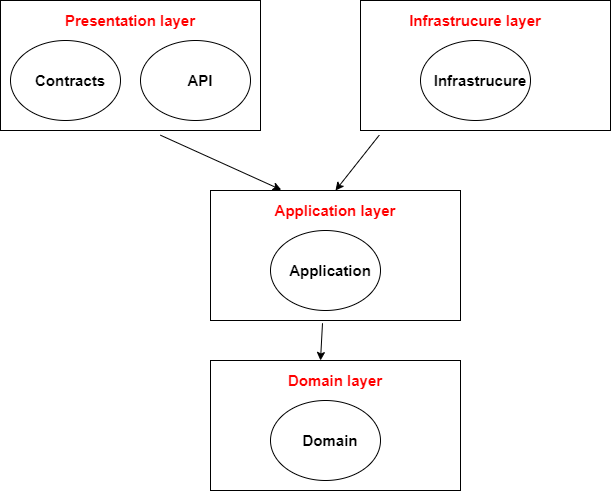

The diagram above was exported from draw.io. Its source (the exported page's mxGraphModel, read from the mxfile embedded in the PNG):
<mxGraphModel dx="782" dy="460" grid="1" gridSize="10" guides="1" tooltips="1" connect="1" arrows="1" fold="1" page="1" pageScale="1" pageWidth="850" pageHeight="1100" math="0" shadow="0">
  <root>
    <mxCell id="0" />
    <mxCell id="1" parent="0" />
    <mxCell id="BH36DMjO5CokkU7V8y5c-1" value="" style="rounded=0;whiteSpace=wrap;html=1;" vertex="1" parent="1">
      <mxGeometry x="100" y="170" width="260" height="130" as="geometry" />
    </mxCell>
    <mxCell id="BH36DMjO5CokkU7V8y5c-4" value="" style="group" vertex="1" connectable="0" parent="1">
      <mxGeometry x="110" y="210" width="110" height="80" as="geometry" />
    </mxCell>
    <mxCell id="BH36DMjO5CokkU7V8y5c-2" value="" style="ellipse;whiteSpace=wrap;html=1;" vertex="1" parent="BH36DMjO5CokkU7V8y5c-4">
      <mxGeometry width="110" height="80" as="geometry" />
    </mxCell>
    <mxCell id="BH36DMjO5CokkU7V8y5c-3" value="&lt;b&gt;&lt;font style=&quot;font-size: 15px;&quot;&gt;Contracts&lt;/font&gt;&lt;/b&gt;" style="text;html=1;strokeColor=none;fillColor=none;align=center;verticalAlign=middle;whiteSpace=wrap;rounded=0;" vertex="1" parent="BH36DMjO5CokkU7V8y5c-4">
      <mxGeometry x="25" y="22.5" width="70" height="35" as="geometry" />
    </mxCell>
    <mxCell id="BH36DMjO5CokkU7V8y5c-5" value="" style="group" vertex="1" connectable="0" parent="1">
      <mxGeometry x="240" y="210" width="110" height="80" as="geometry" />
    </mxCell>
    <mxCell id="BH36DMjO5CokkU7V8y5c-6" value="" style="ellipse;whiteSpace=wrap;html=1;" vertex="1" parent="BH36DMjO5CokkU7V8y5c-5">
      <mxGeometry width="110" height="80" as="geometry" />
    </mxCell>
    <mxCell id="BH36DMjO5CokkU7V8y5c-7" value="&lt;span style=&quot;font-size: 15px;&quot;&gt;&lt;b&gt;API&lt;/b&gt;&lt;/span&gt;" style="text;html=1;strokeColor=none;fillColor=none;align=center;verticalAlign=middle;whiteSpace=wrap;rounded=0;" vertex="1" parent="BH36DMjO5CokkU7V8y5c-5">
      <mxGeometry x="25" y="22.5" width="70" height="35" as="geometry" />
    </mxCell>
    <mxCell id="BH36DMjO5CokkU7V8y5c-8" value="" style="rounded=0;whiteSpace=wrap;html=1;fontSize=15;" vertex="1" parent="1">
      <mxGeometry x="460" y="170" width="250" height="130" as="geometry" />
    </mxCell>
    <mxCell id="BH36DMjO5CokkU7V8y5c-12" value="" style="group" vertex="1" connectable="0" parent="1">
      <mxGeometry x="520" y="210" width="110" height="80" as="geometry" />
    </mxCell>
    <mxCell id="BH36DMjO5CokkU7V8y5c-13" value="" style="ellipse;whiteSpace=wrap;html=1;" vertex="1" parent="BH36DMjO5CokkU7V8y5c-12">
      <mxGeometry width="110" height="80" as="geometry" />
    </mxCell>
    <mxCell id="BH36DMjO5CokkU7V8y5c-14" value="&lt;span style=&quot;font-size: 15px;&quot;&gt;&lt;b&gt;Infrastrucure&lt;/b&gt;&lt;/span&gt;" style="text;html=1;strokeColor=none;fillColor=none;align=center;verticalAlign=middle;whiteSpace=wrap;rounded=0;" vertex="1" parent="BH36DMjO5CokkU7V8y5c-12">
      <mxGeometry x="25" y="22.5" width="70" height="35" as="geometry" />
    </mxCell>
    <mxCell id="BH36DMjO5CokkU7V8y5c-16" value="" style="rounded=0;whiteSpace=wrap;html=1;fontSize=15;" vertex="1" parent="1">
      <mxGeometry x="310" y="360" width="250" height="130" as="geometry" />
    </mxCell>
    <mxCell id="BH36DMjO5CokkU7V8y5c-17" value="" style="group" vertex="1" connectable="0" parent="1">
      <mxGeometry x="370" y="400" width="110" height="80" as="geometry" />
    </mxCell>
    <mxCell id="BH36DMjO5CokkU7V8y5c-18" value="" style="ellipse;whiteSpace=wrap;html=1;" vertex="1" parent="BH36DMjO5CokkU7V8y5c-17">
      <mxGeometry width="110" height="80" as="geometry" />
    </mxCell>
    <mxCell id="BH36DMjO5CokkU7V8y5c-19" value="&lt;span style=&quot;font-size: 15px;&quot;&gt;&lt;b&gt;Application&lt;/b&gt;&lt;/span&gt;" style="text;html=1;strokeColor=none;fillColor=none;align=center;verticalAlign=middle;whiteSpace=wrap;rounded=0;" vertex="1" parent="BH36DMjO5CokkU7V8y5c-17">
      <mxGeometry x="25" y="22.5" width="70" height="35" as="geometry" />
    </mxCell>
    <mxCell id="BH36DMjO5CokkU7V8y5c-23" value="" style="rounded=0;whiteSpace=wrap;html=1;fontSize=15;" vertex="1" parent="1">
      <mxGeometry x="310" y="530" width="250" height="130" as="geometry" />
    </mxCell>
    <mxCell id="BH36DMjO5CokkU7V8y5c-24" value="" style="group" vertex="1" connectable="0" parent="1">
      <mxGeometry x="370" y="570" width="110" height="80" as="geometry" />
    </mxCell>
    <mxCell id="BH36DMjO5CokkU7V8y5c-25" value="" style="ellipse;whiteSpace=wrap;html=1;" vertex="1" parent="BH36DMjO5CokkU7V8y5c-24">
      <mxGeometry width="110" height="80" as="geometry" />
    </mxCell>
    <mxCell id="BH36DMjO5CokkU7V8y5c-26" value="&lt;span style=&quot;font-size: 15px;&quot;&gt;&lt;b&gt;Domain&lt;/b&gt;&lt;/span&gt;" style="text;html=1;strokeColor=none;fillColor=none;align=center;verticalAlign=middle;whiteSpace=wrap;rounded=0;" vertex="1" parent="BH36DMjO5CokkU7V8y5c-24">
      <mxGeometry x="25" y="22.5" width="70" height="35" as="geometry" />
    </mxCell>
    <mxCell id="BH36DMjO5CokkU7V8y5c-27" value="" style="endArrow=classic;html=1;rounded=0;fontSize=15;exitX=0.615;exitY=1.036;exitDx=0;exitDy=0;exitPerimeter=0;entryX=0.283;entryY=-0.005;entryDx=0;entryDy=0;entryPerimeter=0;" edge="1" parent="1" source="BH36DMjO5CokkU7V8y5c-1" target="BH36DMjO5CokkU7V8y5c-16">
      <mxGeometry width="50" height="50" relative="1" as="geometry">
        <mxPoint x="380" y="410" as="sourcePoint" />
        <mxPoint x="430" y="360" as="targetPoint" />
      </mxGeometry>
    </mxCell>
    <mxCell id="BH36DMjO5CokkU7V8y5c-28" value="" style="endArrow=classic;html=1;rounded=0;fontSize=15;exitX=0.075;exitY=1.036;exitDx=0;exitDy=0;exitPerimeter=0;entryX=0.5;entryY=0;entryDx=0;entryDy=0;" edge="1" parent="1" source="BH36DMjO5CokkU7V8y5c-8" target="BH36DMjO5CokkU7V8y5c-16">
      <mxGeometry width="50" height="50" relative="1" as="geometry">
        <mxPoint x="500" y="370" as="sourcePoint" />
        <mxPoint x="550" y="320" as="targetPoint" />
      </mxGeometry>
    </mxCell>
    <mxCell id="BH36DMjO5CokkU7V8y5c-29" value="" style="endArrow=classic;html=1;rounded=0;fontSize=15;exitX=0.448;exitY=1.021;exitDx=0;exitDy=0;exitPerimeter=0;entryX=0.44;entryY=0;entryDx=0;entryDy=0;entryPerimeter=0;" edge="1" parent="1" source="BH36DMjO5CokkU7V8y5c-16" target="BH36DMjO5CokkU7V8y5c-23">
      <mxGeometry width="50" height="50" relative="1" as="geometry">
        <mxPoint x="400" y="540" as="sourcePoint" />
        <mxPoint x="450" y="490" as="targetPoint" />
      </mxGeometry>
    </mxCell>
    <mxCell id="BH36DMjO5CokkU7V8y5c-30" value="&lt;b style=&quot;&quot;&gt;&lt;font color=&quot;#ff0000&quot;&gt;Presentation layer&lt;/font&gt;&lt;/b&gt;" style="text;html=1;strokeColor=none;fillColor=none;align=center;verticalAlign=middle;whiteSpace=wrap;rounded=0;fontSize=15;" vertex="1" parent="1">
      <mxGeometry x="155" y="170" width="150" height="40" as="geometry" />
    </mxCell>
    <mxCell id="BH36DMjO5CokkU7V8y5c-31" value="&lt;b style=&quot;&quot;&gt;&lt;font color=&quot;#ff0000&quot;&gt;Domain layer&lt;/font&gt;&lt;/b&gt;" style="text;html=1;strokeColor=none;fillColor=none;align=center;verticalAlign=middle;whiteSpace=wrap;rounded=0;fontSize=15;" vertex="1" parent="1">
      <mxGeometry x="360" y="530" width="150" height="40" as="geometry" />
    </mxCell>
    <mxCell id="BH36DMjO5CokkU7V8y5c-32" value="&lt;b style=&quot;&quot;&gt;&lt;font color=&quot;#ff0000&quot;&gt;Application layer&lt;/font&gt;&lt;/b&gt;" style="text;html=1;strokeColor=none;fillColor=none;align=center;verticalAlign=middle;whiteSpace=wrap;rounded=0;fontSize=15;" vertex="1" parent="1">
      <mxGeometry x="360" y="360" width="150" height="40" as="geometry" />
    </mxCell>
    <mxCell id="BH36DMjO5CokkU7V8y5c-33" value="&lt;b style=&quot;&quot;&gt;&lt;font color=&quot;#ff0000&quot;&gt;Infrastrucure layer&lt;/font&gt;&lt;/b&gt;" style="text;html=1;strokeColor=none;fillColor=none;align=center;verticalAlign=middle;whiteSpace=wrap;rounded=0;fontSize=15;" vertex="1" parent="1">
      <mxGeometry x="500" y="170" width="150" height="40" as="geometry" />
    </mxCell>
  </root>
</mxGraphModel>